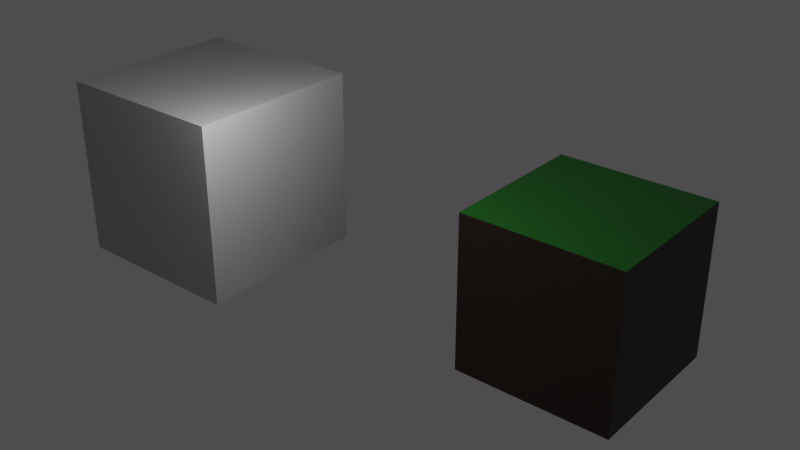 # Source: ph_trawa.blend  (saved by Blender 2.80.75; exported with 4.5.12 LTS)
import bpy
from mathutils import Matrix  # noqa: F401  (used for matrix-valued properties, if any)

bpy.ops.wm.read_factory_settings(use_empty=True)
scene = bpy.context.scene
scene.name = 'Scene'

# ---- collections
col_collection = bpy.data.collections.new('Collection'); scene.collection.children.link(col_collection)

# ---- materials (node trees are filled in below, after node groups)
mat_grass_1 = bpy.data.materials.new('grass 1')
mat_grass_1.use_transparent_shadow = False
mat_grass_1.preview_render_type = 'SHADERBALL'
mat_material = bpy.data.materials.new('Material')
mat_material.alpha_threshold = 0.0
mat_material.use_transparent_shadow = False
mat_material.line_color = (0.0, 0.0, 0.0, 1.0)
mat_material_002 = bpy.data.materials.new('Material.002')
mat_material_002.use_transparent_shadow = False

# ---- material node trees
mat_grass_1.use_nodes = True; mat_grass_1.node_tree.nodes.clear()
_N = mat_grass_1.node_tree.nodes; _L = mat_grass_1.node_tree.links
n0 = _N.new('ShaderNodeOutputMaterial'); n0.name = 'Material Output'; n0.location = (300, 300)
n1 = _N.new('ShaderNodeBsdfPrincipled'); n1.name = 'Principled BSDF'; n1.location = (10, 300)
n1.distribution = 'GGX'
n1.subsurface_method = 'BURLEY'
n1.inputs[0].default_value = (0.01911, 0.2116, 0.02, 1.0)
n1.inputs[3].default_value = 1.45
n1.inputs[27].default_value = (0.0, 0.0, 0.0, 1.0)
n1.inputs[28].default_value = 1.0
_L.new(n1.outputs[0], n0.inputs[0])
n0.is_active_output = True
mat_material.use_nodes = True; mat_material.node_tree.nodes.clear()
_N = mat_material.node_tree.nodes; _L = mat_material.node_tree.links
n0 = _N.new('ShaderNodeOutputMaterial'); n0.name = 'Material Output'; n0.location = (300, 300)
n1 = _N.new('ShaderNodeBsdfPrincipled'); n1.name = 'Principled BSDF'; n1.location = (10, 300)
n1.distribution = 'GGX'
n1.subsurface_method = 'BURLEY'
n1.inputs[0].default_value = (0.4336, 0.4126, 0.4078, 1.0)
n1.inputs[2].default_value = 0.4
n1.inputs[3].default_value = 1.45
n1.inputs[27].default_value = (0.0, 0.0, 0.0, 1.0)
n1.inputs[28].default_value = 1.0
_L.new(n1.outputs[0], n0.inputs[0])
n0.is_active_output = True
mat_material_002.use_nodes = True; mat_material_002.node_tree.nodes.clear()
_N = mat_material_002.node_tree.nodes; _L = mat_material_002.node_tree.links
n0 = _N.new('ShaderNodeOutputMaterial'); n0.name = 'Material Output'; n0.location = (300, 300)
n1 = _N.new('ShaderNodeBsdfPrincipled'); n1.name = 'Principled BSDF'; n1.location = (10, 300)
n1.distribution = 'GGX'
n1.subsurface_method = 'BURLEY'
n1.inputs[0].default_value = (0.01954, 0.01151, 0.004189, 1.0)
n1.inputs[3].default_value = 1.45
n1.inputs[27].default_value = (0.0, 0.0, 0.0, 1.0)
n1.inputs[28].default_value = 1.0
_L.new(n1.outputs[0], n0.inputs[0])
n0.is_active_output = True

# ---- world
world_world = bpy.data.worlds.new('World'); scene.world = world_world
world_world.use_nodes = True; world_world.node_tree.nodes.clear()
_N = world_world.node_tree.nodes; _L = world_world.node_tree.links
n0 = _N.new('ShaderNodeOutputWorld'); n0.name = 'World Output'; n0.location = (300, 300)
n1 = _N.new('ShaderNodeBackground'); n1.name = 'Background'; n1.location = (10, 300)
n1.inputs[0].default_value = (0.06285, 0.05899, 0.06278, 1.0)
_L.new(n1.outputs[0], n0.inputs[0])
n0.is_active_output = True
world_world.color = (0.05088, 0.05088, 0.05088)
world_world.use_sun_shadow = False
world_world.sun_shadow_jitter_overblur = 0.0

# ---- lights
light_point = bpy.data.lights.new('Point', 'POINT')
light_point.transmission_factor = 0.0
light_point.energy = 118.8
light_point.shadow_soft_size = 0.25
light_point.shadow_maximum_resolution = 0.006
light_point.use_absolute_resolution = True

# ---- meshes
me_cube_001 = bpy.data.meshes.new('Cube.001')
me_cube_001.from_pydata([(1.0, 1.0, 1.0), (1.0, 1.0, -1.0), (1.0, -1.0, 1.0), (1.0, -1.0, -1.0), (-1.0, 1.0, 1.0), (-1.0, 1.0, -1.0), (-1.0, -1.0, 1.0), (-1.0, -1.0, -1.0)], [], [(0, 4, 6, 2), (3, 2, 6, 7), (7, 6, 4, 5), (5, 1, 3, 7), (1, 0, 2, 3), (5, 4, 0, 1)])
me_cube_001.polygons.foreach_set('material_index', [0, 2, 2, 2, 2, 2])
_uv = me_cube_001.uv_layers.new(name='UVMap')
_uv.uv.foreach_set('vector', [0.375, 0.0, 0.625, 0.0, 0.625, 0.25, 0.375, 0.25, 0.375, 0.25, 0.625, 0.25, 0.625, 0.5, 0.375, 0.5, 0.375, 0.5, 0.625, 0.5, 0.625, 0.75, 0.375, 0.75, 0.375, 0.75, 0.625, 0.75, 0.625, 1.0, 0.375, 1.0, 0.125, 0.5, 0.375, 0.5, 0.375, 0.75, 0.125, 0.75, 0.625, 0.5, 0.875, 0.5, 0.875, 0.75, 0.625, 0.75])
me_cube_001.materials.append(mat_grass_1)
me_cube_001.materials.append(mat_material)
me_cube_001.materials.append(mat_material_002)
me_cube_001.use_remesh_preserve_volume = False
me_cube_001.use_remesh_preserve_attributes = False
me_cube_001.use_mirror_vertex_groups = False
me_cube_001.update()
me_cube_002 = bpy.data.meshes.new('Cube.002')
me_cube_002.from_pydata([(1.0, 1.0, 1.0), (1.0, 1.0, -1.0), (1.0, -1.0, 1.0), (1.0, -1.0, -1.0), (-1.0, 1.0, 1.0), (-1.0, 1.0, -1.0), (-1.0, -1.0, 1.0), (-1.0, -1.0, -1.0)], [], [(0, 4, 6, 2), (3, 2, 6, 7), (7, 6, 4, 5), (5, 1, 3, 7), (1, 0, 2, 3), (5, 4, 0, 1)])
_uv = me_cube_002.uv_layers.new(name='UVMap')
_uv.uv.foreach_set('vector', [0.375, 0.0, 0.625, 0.0, 0.625, 0.25, 0.375, 0.25, 0.375, 0.25, 0.625, 0.25, 0.625, 0.5, 0.375, 0.5, 0.375, 0.5, 0.625, 0.5, 0.625, 0.75, 0.375, 0.75, 0.375, 0.75, 0.625, 0.75, 0.625, 1.0, 0.375, 1.0, 0.125, 0.5, 0.375, 0.5, 0.375, 0.75, 0.125, 0.75, 0.625, 0.5, 0.875, 0.5, 0.875, 0.75, 0.625, 0.75])
me_cube_002.materials.append(mat_material)
me_cube_002.use_remesh_preserve_volume = False
me_cube_002.use_remesh_preserve_attributes = False
me_cube_002.use_mirror_vertex_groups = False
me_cube_002.update()

# ---- objects
ob_cube_001 = bpy.data.objects.new('Cube.001', me_cube_001)
ob_cube_000 = bpy.data.objects.new('Cube.000', me_cube_002)
ob_point = bpy.data.objects.new('Point', light_point)

# ---- transforms, parenting, visibility, modifiers, constraints
ob_cube_001.location = (0.0, 0.0, 0.0)
ob_cube_001.lock_rotations_4d = False
ob_cube_001.empty_display_type = 'ARROWS'
ob_cube_001.lineart.crease_threshold = 0.0
_m = ob_cube_001.modifiers.new('Bevel', 'BEVEL')
_m.width = 0.07
_m.width_pct = 0.07
_m.limit_method = 'WEIGHT'
ob_cube_000.location = (-3.57, -2.066, 1.208)
ob_cube_000.lock_rotations_4d = False
ob_cube_000.empty_display_type = 'ARROWS'
ob_cube_000.lineart.crease_threshold = 0.0
_m = ob_cube_000.modifiers.new('Bevel', 'BEVEL')
_m.width = 0.07
_m.width_pct = 0.07
_m.segments = 40
_m.limit_method = 'WEIGHT'
_m = ob_cube_000.modifiers.new('Decimate', 'DECIMATE')
ob_point.location = (-1.586, -3.169, 2.972)
ob_point.lineart.crease_threshold = 0.0

# ---- collection membership
col_collection.objects.link(ob_cube_001)
col_collection.objects.link(ob_cube_000)
col_collection.objects.link(ob_point)

# ---- scene / render settings (as saved in the file)
scene.frame_start = 1; scene.frame_end = 250; scene.frame_set(1)
scene.render.engine = 'BLENDER_EEVEE_NEXT'
scene.cycles.use_denoising = False
scene.cycles.samples = 128
scene.cycles.sampling_pattern = 'TABULATED_SOBOL'
scene.cycles.use_adaptive_sampling = False
scene.cycles.use_light_tree = False
scene.view_settings.view_transform = 'Filmic'
bpy.context.view_layer.update()

# ---- added for rendering (the .blend has no active camera): camera
cam_auto = bpy.data.cameras.new('AutoCamera')
cam_auto.lens = 50.0
cam_auto.sensor_width = 36.0
cam_auto.clip_end = 1000.0
ob_auto_camera = bpy.data.objects.new('AutoCamera', cam_auto)
scene.collection.objects.link(ob_auto_camera)
ob_auto_camera.location = (5.25205, -9.47716, 6.23352)
ob_auto_camera.rotation_euler = (1.09748, -7.21219e-08, 0.694738)
scene.camera = ob_auto_camera
bpy.context.view_layer.update()
